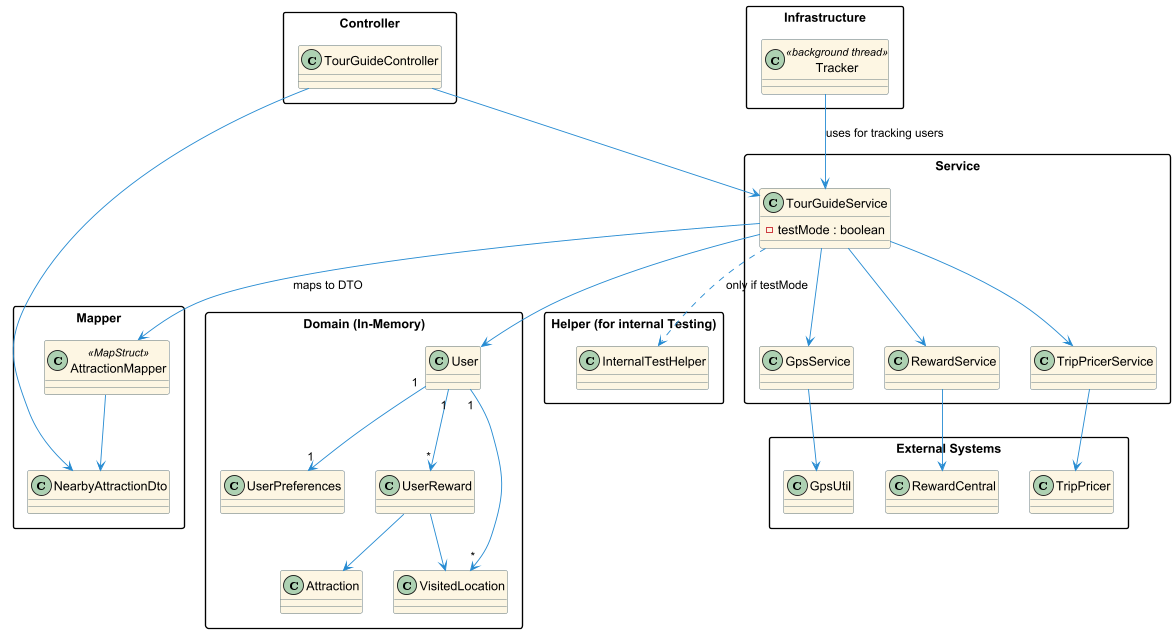

The diagram above was rendered by PlantUML. Its source (embedded in the PNG):
@startuml

' ========================
' STYLE
' ========================

skinparam packageStyle rectangle
skinparam class {
  BackgroundColor #FDF6E3
  BorderColor #586E75
  ArrowColor #268BD2
}

' ========================
' CONTROLLER
' ========================
package "Controller" {
  class TourGuideController
}

' ========================
' MAPPER / DTO
' ========================
package "Mapper" {
  class AttractionMapper <<MapStruct>>
  class NearbyAttractionDto

  AttractionMapper --> NearbyAttractionDto
}

' ========================
' SERVICES
' ========================
package "Service" {
  class TourGuideService {
    - testMode : boolean
  }
  class GpsService
  class RewardService
  class TripPricerService
}

' ========================
' INFRASTRUCTURE
' ========================
package "Infrastructure" {
    class Tracker <<background thread>>
    Tracker --> TourGuideService : uses for tracking users
}

' ========================
' DOMAIN PERSISTENCES (IN MEMORY)
' ========================
package "Domain (In-Memory)" {
  class User
  class UserPreferences
  class UserReward
  class VisitedLocation
  class Attraction

  User "1" --> "*" VisitedLocation
  User "1" --> "*" UserReward
  User "1" --> "1" UserPreferences

  UserReward --> VisitedLocation
  UserReward --> Attraction
}

' ========================
' EXTERNAL SYSTEMS
' ========================
package "External Systems" {
  class GpsUtil
  class RewardCentral
  class TripPricer
}

' ========================
' TEST SUPPORT
' ========================
package "Helper (for internal Testing)" {
  class InternalTestHelper
}

' ========================
' RELATIONS
' ========================
TourGuideController --> TourGuideService
TourGuideController --> NearbyAttractionDto
TourGuideService --> AttractionMapper : maps to DTO
TourGuideService --> GpsService
TourGuideService --> RewardService
TourGuideService --> TripPricerService

GpsService --> GpsUtil
RewardService --> RewardCentral
TripPricerService --> TripPricer

TourGuideService --> User

TourGuideService ..> InternalTestHelper : only if testMode

@enduml